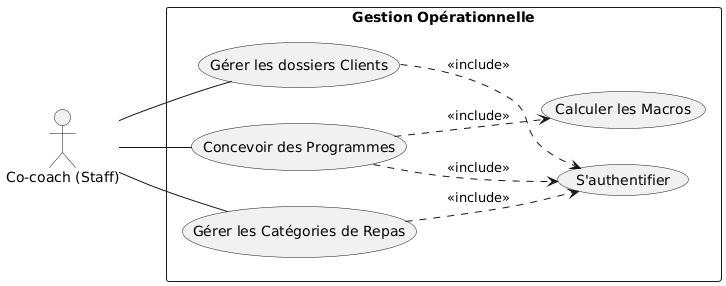

The diagram above was rendered by PlantUML. Its source (embedded in the PNG):
@startuml
left to right direction
skinparam shadowing false

actor "Co-coach (Staff)" as Staff

rectangle "Gestion Opérationnelle" {
    usecase "S'authentifier" as Login
    usecase "Gérer les dossiers Clients" as ManageClients
    usecase "Concevoir des Programmes" as DesignProgs
    usecase "Gérer les Catégories de Repas" as ManageCats
    usecase "Calculer les Macros" as CalcMacros
    
    ManageClients ..> Login : <<include>>
    DesignProgs ..> Login : <<include>>
    ManageCats ..> Login : <<include>>
    DesignProgs ..> CalcMacros : <<include>>
}

Staff -- ManageClients
Staff -- DesignProgs
Staff -- ManageCats
@enduml